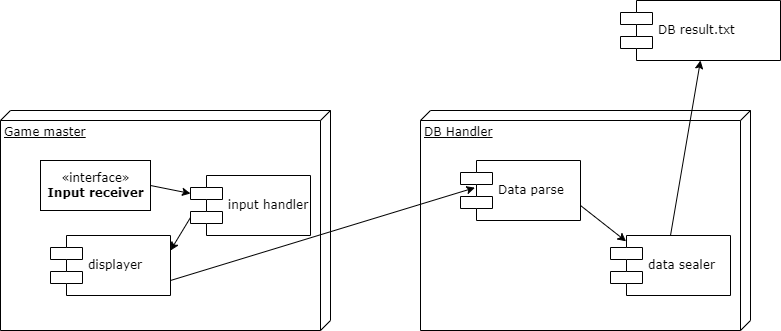

The diagram above was exported from draw.io. Its source (the exported page's mxGraphModel, read from the mxfile embedded in the PNG):
<mxGraphModel dx="1009" dy="581" grid="1" gridSize="10" guides="1" tooltips="1" connect="1" arrows="1" fold="1" page="1" pageScale="1" pageWidth="1100" pageHeight="850" background="none" math="0" shadow="0">
  <root>
    <mxCell id="0" />
    <mxCell id="1" parent="0" />
    <mxCell id="39150e848f15840c-1" value="Game master" style="verticalAlign=top;align=left;spacingTop=8;spacingLeft=2;spacingRight=12;shape=cube;size=10;direction=south;fontStyle=4;html=1;rounded=0;shadow=0;comic=0;labelBackgroundColor=none;strokeWidth=1;fontFamily=Verdana;fontSize=12" parent="1" vertex="1">
      <mxGeometry x="50" y="140" width="330" height="220" as="geometry" />
    </mxCell>
    <mxCell id="dWcACgZAdkGv_YY65wwD-7" style="edgeStyle=none;rounded=0;orthogonalLoop=1;jettySize=auto;html=1;exitX=1;exitY=0.5;exitDx=0;exitDy=0;entryX=0;entryY=0.3;entryDx=0;entryDy=0;" edge="1" parent="1" source="39150e848f15840c-4" target="39150e848f15840c-5">
      <mxGeometry relative="1" as="geometry" />
    </mxCell>
    <mxCell id="39150e848f15840c-4" value="«interface»&lt;br&gt;&lt;b&gt;Input&amp;nbsp;receiver&lt;/b&gt;" style="html=1;rounded=0;shadow=0;comic=0;labelBackgroundColor=none;strokeWidth=1;fontFamily=Verdana;fontSize=12;align=center;" parent="1" vertex="1">
      <mxGeometry x="90" y="190" width="110" height="50" as="geometry" />
    </mxCell>
    <mxCell id="dWcACgZAdkGv_YY65wwD-8" style="edgeStyle=none;rounded=0;orthogonalLoop=1;jettySize=auto;html=1;exitX=0;exitY=0.7;exitDx=0;exitDy=0;entryX=1;entryY=0.25;entryDx=0;entryDy=0;" edge="1" parent="1" source="39150e848f15840c-5" target="dWcACgZAdkGv_YY65wwD-6">
      <mxGeometry relative="1" as="geometry" />
    </mxCell>
    <mxCell id="39150e848f15840c-5" value="input handler" style="shape=component;align=left;spacingLeft=36;rounded=0;shadow=0;comic=0;labelBackgroundColor=none;strokeWidth=1;fontFamily=Verdana;fontSize=12;html=1;" parent="1" vertex="1">
      <mxGeometry x="240" y="205" width="120" height="60" as="geometry" />
    </mxCell>
    <mxCell id="39150e848f15840c-15" style="edgeStyle=orthogonalEdgeStyle;rounded=0;html=1;labelBackgroundColor=none;startArrow=none;startFill=0;startSize=8;endArrow=open;endFill=0;endSize=16;fontFamily=Verdana;fontSize=12;dashed=1;entryX=0.5;entryY=0;entryDx=0;entryDy=0;exitX=0.5;exitY=1;exitDx=0;exitDy=0;" parent="1" source="dWcACgZAdkGv_YY65wwD-1" target="dWcACgZAdkGv_YY65wwD-2" edge="1">
      <mxGeometry relative="1" as="geometry">
        <Array as="points">
          <mxPoint x="780" y="280" />
          <mxPoint x="780" y="280" />
        </Array>
      </mxGeometry>
    </mxCell>
    <mxCell id="dWcACgZAdkGv_YY65wwD-5" value="DB Handler" style="verticalAlign=top;align=left;spacingTop=8;spacingLeft=2;spacingRight=12;shape=cube;size=10;direction=south;fontStyle=4;html=1;rounded=0;shadow=0;comic=0;labelBackgroundColor=none;strokeWidth=1;fontFamily=Verdana;fontSize=12" vertex="1" parent="1">
      <mxGeometry x="470" y="140" width="330" height="220" as="geometry" />
    </mxCell>
    <mxCell id="dWcACgZAdkGv_YY65wwD-1" value="Data parse" style="shape=component;align=left;spacingLeft=36;rounded=0;shadow=0;comic=0;labelBackgroundColor=none;strokeWidth=1;fontFamily=Verdana;fontSize=12;html=1;" vertex="1" parent="1">
      <mxGeometry x="510" y="190" width="120" height="60" as="geometry" />
    </mxCell>
    <mxCell id="dWcACgZAdkGv_YY65wwD-13" style="edgeStyle=none;rounded=0;orthogonalLoop=1;jettySize=auto;html=1;exitX=0.5;exitY=0;exitDx=0;exitDy=0;entryX=0.5;entryY=1;entryDx=0;entryDy=0;" edge="1" parent="1" source="dWcACgZAdkGv_YY65wwD-2" target="dWcACgZAdkGv_YY65wwD-10">
      <mxGeometry relative="1" as="geometry" />
    </mxCell>
    <mxCell id="dWcACgZAdkGv_YY65wwD-2" value="data sealer" style="shape=component;align=left;spacingLeft=36;rounded=0;shadow=0;comic=0;labelBackgroundColor=none;strokeWidth=1;fontFamily=Verdana;fontSize=12;html=1;" vertex="1" parent="1">
      <mxGeometry x="660" y="265" width="120" height="60" as="geometry" />
    </mxCell>
    <mxCell id="dWcACgZAdkGv_YY65wwD-6" value="displayer" style="shape=component;align=left;spacingLeft=36;rounded=0;shadow=0;comic=0;labelBackgroundColor=none;strokeWidth=1;fontFamily=Verdana;fontSize=12;html=1;" vertex="1" parent="1">
      <mxGeometry x="100" y="265" width="120" height="60" as="geometry" />
    </mxCell>
    <mxCell id="dWcACgZAdkGv_YY65wwD-9" style="edgeStyle=none;rounded=0;orthogonalLoop=1;jettySize=auto;html=1;exitX=1;exitY=0.75;exitDx=0;exitDy=0;entryX=0.12;entryY=0.453;entryDx=0;entryDy=0;entryPerimeter=0;" edge="1" parent="1" source="dWcACgZAdkGv_YY65wwD-6" target="dWcACgZAdkGv_YY65wwD-1">
      <mxGeometry relative="1" as="geometry" />
    </mxCell>
    <mxCell id="dWcACgZAdkGv_YY65wwD-10" value="DB result.txt" style="shape=component;align=left;spacingLeft=36;rounded=0;shadow=0;comic=0;labelBackgroundColor=none;strokeWidth=1;fontFamily=Verdana;fontSize=12;html=1;" vertex="1" parent="1">
      <mxGeometry x="670" y="30" width="160" height="60" as="geometry" />
    </mxCell>
    <mxCell id="dWcACgZAdkGv_YY65wwD-11" style="edgeStyle=none;rounded=0;orthogonalLoop=1;jettySize=auto;html=1;exitX=1;exitY=0.75;exitDx=0;exitDy=0;entryX=0.13;entryY=0.097;entryDx=0;entryDy=0;entryPerimeter=0;" edge="1" parent="1" source="dWcACgZAdkGv_YY65wwD-1" target="dWcACgZAdkGv_YY65wwD-2">
      <mxGeometry relative="1" as="geometry" />
    </mxCell>
    <mxCell id="dWcACgZAdkGv_YY65wwD-12" style="edgeStyle=none;rounded=0;orthogonalLoop=1;jettySize=auto;html=1;exitX=0.75;exitY=0;exitDx=0;exitDy=0;" edge="1" parent="1" source="dWcACgZAdkGv_YY65wwD-1" target="dWcACgZAdkGv_YY65wwD-1">
      <mxGeometry relative="1" as="geometry" />
    </mxCell>
  </root>
</mxGraphModel>